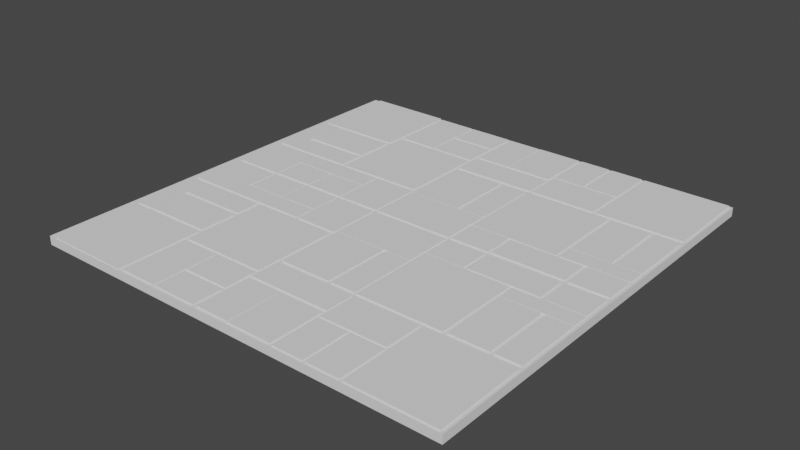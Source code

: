 # Source: Floor.blend  (saved by Blender 2.92.15; exported with 4.5.12 LTS)
import bpy
from mathutils import Matrix  # noqa: F401  (used for matrix-valued properties, if any)

bpy.ops.wm.read_factory_settings(use_empty=True)
scene = bpy.context.scene
scene.name = 'Scene'

# ---- collections
col_collection = bpy.data.collections.new('Collection'); scene.collection.children.link(col_collection)

# ---- world
world_world = bpy.data.worlds.new('World'); scene.world = world_world
world_world.use_nodes = True; world_world.node_tree.nodes.clear()
_N = world_world.node_tree.nodes; _L = world_world.node_tree.links
n0 = _N.new('ShaderNodeOutputWorld'); n0.name = 'World Output'; n0.location = (300, 300)
n1 = _N.new('ShaderNodeBackground'); n1.name = 'Background'; n1.location = (10, 300)
n1.inputs[0].default_value = (0.05088, 0.05088, 0.05088, 1.0)
_L.new(n1.outputs[0], n0.inputs[0])
n0.is_active_output = True
world_world.color = (0.05088, 0.05088, 0.05088)
world_world.use_sun_shadow = False
world_world.sun_shadow_jitter_overblur = 0.0

# ---- meshes
me_cube_001 = bpy.data.meshes.new('Cube.001')
me_cube_001.from_pydata([(-5.0, -5.0, 0.0), (-5.0, -5.0, 0.2), (-5.0, 5.0, 0.0), (-5.0, 5.0, 0.2), (5.0, -5.0, 0.0), (5.0, -5.0, 0.2), (5.0, 5.0, 0.0), (5.0, 5.0, 0.2), (0.0, 5.0, 0.0), (0.0, 5.0, 0.2), (0.0, -5.0, 0.0), (0.0, -5.0, 0.2), (-5.0, 0.0, 0.0), (-5.0, 0.0, 0.2), (5.0, 0.0, 0.0), (5.0, 0.0, 0.2), (0.0, 0.0, 0.2), (0.0, 0.0, 0.0)], [], [(12, 13, 3, 2), (8, 9, 7, 6), (14, 15, 5, 4), (10, 11, 1, 0), (17, 14, 4, 10), (16, 13, 1, 11), (15, 16, 11, 5), (12, 17, 10, 0), (4, 5, 11, 10), (2, 3, 9, 8), (2, 8, 17, 12), (7, 9, 16, 15), (9, 3, 13, 16), (8, 6, 14, 17), (6, 7, 15, 14), (0, 1, 13, 12)])
_uv = me_cube_001.uv_layers.new(name='UVMap')
_uv.uv.foreach_set('vector', [0.6567, 0.4563, 0.6468, 0.4563, 0.6468, 0.2083, 0.6567, 0.2083, 0.6151, 0.4563, 0.6051, 0.4563, 0.6051, 0.2083, 0.6151, 0.2083, 0.6289, 0.4563, 0.619, 0.4563, 0.619, 0.2083, 0.6289, 0.2083, 0.6428, 0.4563, 0.6329, 0.4563, 0.6329, 0.2083, 0.6428, 0.2083, 0.25, 0.25, 0.498, 0.25, 0.498, 0.498, 0.25, 0.498, 0.25, 0.75, 0.498, 0.75, 0.498, 0.998, 0.25, 0.998, 0.001976, 0.75, 0.25, 0.75, 0.25, 0.998, 0.001976, 0.998, 0.001976, 0.25, 0.25, 0.25, 0.25, 0.498, 0.001976, 0.498, 0.6428, 0.7043, 0.6329, 0.7043, 0.6329, 0.4563, 0.6428, 0.4563, 0.6151, 0.7043, 0.6051, 0.7043, 0.6051, 0.4563, 0.6151, 0.4563, 0.001976, 0.001976, 0.25, 0.001976, 0.25, 0.25, 0.001976, 0.25, 0.001976, 0.502, 0.25, 0.502, 0.25, 0.75, 0.001976, 0.75, 0.25, 0.502, 0.498, 0.502, 0.498, 0.75, 0.25, 0.75, 0.25, 0.001976, 0.498, 0.001976, 0.498, 0.25, 0.25, 0.25, 0.6289, 0.7043, 0.619, 0.7043, 0.619, 0.4563, 0.6289, 0.4563, 0.6567, 0.7043, 0.6468, 0.7043, 0.6468, 0.4563, 0.6567, 0.4563])
me_cube_001.use_remesh_fix_poles = True
me_cube_001.use_remesh_preserve_attributes = False
me_cube_001.use_mirror_vertex_groups = False
me_cube_001.update()
me_cube_002 = bpy.data.meshes.new('Cube.002')
me_cube_002.from_pydata([(-4.815, 2.984, 0.1446), (-4.815, 2.984, 0.2342), (-4.815, 4.984, 0.1446), (-4.815, 4.984, 0.2342), (-2.815, 2.984, 0.1446), (-2.815, 2.984, 0.2342), (-2.815, 4.984, 0.1446), (-2.815, 4.984, 0.2342), (-2.729, 3.414, 0.1446), (-2.729, 3.414, 0.2342), (-2.729, 4.948, 0.1446), (-2.729, 4.948, 0.2342), (-1.831, 3.414, 0.1446), (-1.831, 3.414, 0.2342), (-1.831, 4.948, 0.1446), (-1.831, 4.948, 0.2342), (-2.831, 1.998, 0.1446), (-2.831, 1.998, 0.2342), (-4.394, 1.998, 0.1446), (-4.394, 1.998, 0.2342), (-2.831, 2.896, 0.1446), (-2.831, 2.896, 0.2342), (-4.394, 2.896, 0.1446), (-4.394, 2.896, 0.2342), (-2.727, 1.334, 0.1446), (-2.727, 1.334, 0.2342), (-2.727, 3.334, 0.1446), (-2.727, 3.334, 0.2342), (-0.7272, 1.334, 0.1446), (-0.7272, 1.334, 0.2342), (-0.7272, 3.334, 0.1446), (-0.7272, 3.334, 0.2342), (-2.831, 1.338, 0.1446), (-2.831, 1.338, 0.2342), (-4.394, 1.338, 0.1446), (-4.394, 1.338, 0.2342), (-2.831, 1.91, 0.1446), (-2.831, 1.91, 0.2342), (-4.394, 1.91, 0.1446), (-4.394, 1.91, 0.2342), (-4.427, 2.91, 0.1446), (-4.427, 2.91, 0.2342), (-4.427, 1.343, 0.1446), (-4.427, 1.343, 0.2342), (-4.81, 2.91, 0.1446), (-4.81, 2.91, 0.2342), (-4.81, 1.343, 0.1446), (-4.81, 1.343, 0.2342), (-1.778, 4.238, 0.1446), (-1.778, 4.238, 0.2342), (-1.778, 4.945, 0.1446), (-1.778, 4.945, 0.2342), (-0.728, 4.238, 0.1446), (-0.728, 4.238, 0.2342), (-0.728, 4.945, 0.1446), (-0.728, 4.945, 0.2342), (-1.778, 3.406, 0.1446), (-1.778, 3.406, 0.2342), (-1.778, 4.171, 0.1446), (-1.778, 4.171, 0.2342), (-0.728, 3.406, 0.1446), (-0.728, 3.406, 0.2342), (-0.728, 4.171, 0.1446), (-0.728, 4.171, 0.2342), (3.28, 0.7906, 0.1446), (3.28, 0.7906, 0.2342), (1.28, 0.7906, 0.1446), (1.28, 0.7906, 0.2342), (3.28, 2.791, 0.1446), (3.28, 2.791, 0.2342), (1.28, 2.791, 0.1446), (1.28, 2.791, 0.2342), (2.849, 2.877, 0.1446), (2.849, 2.877, 0.2342), (1.315, 2.877, 0.1446), (1.315, 2.877, 0.2342), (2.849, 3.775, 0.1446), (2.849, 3.775, 0.2342), (1.315, 3.775, 0.1446), (1.315, 3.775, 0.2342), (4.266, 2.775, 0.1446), (4.266, 2.775, 0.2342), (4.266, 1.212, 0.1446), (4.266, 1.212, 0.2342), (3.367, 2.775, 0.1446), (3.367, 2.775, 0.2342), (3.367, 1.212, 0.1446), (3.367, 1.212, 0.2342), (4.929, 2.879, 0.1446), (4.929, 2.879, 0.2342), (2.929, 2.879, 0.1446), (2.929, 2.879, 0.2342), (4.929, 4.964, 0.1446), (4.929, 4.964, 0.2342), (2.929, 4.964, 0.1446), (2.929, 4.964, 0.2342), (4.925, 2.775, 0.1446), (4.925, 2.775, 0.2342), (4.925, 1.212, 0.1446), (4.925, 1.212, 0.2342), (4.353, 2.775, 0.1446), (4.353, 2.775, 0.2342), (4.353, 1.212, 0.1446), (4.353, 1.212, 0.2342), (3.353, 1.179, 0.1446), (3.353, 1.179, 0.2342), (4.92, 1.179, 0.1446), (4.92, 1.179, 0.2342), (3.353, 0.7962, 0.1446), (3.353, 0.7962, 0.2342), (4.92, 0.7962, 0.1446), (4.92, 0.7962, 0.2342), (2.025, 3.828, 0.1446), (2.025, 3.828, 0.2342), (1.318, 3.828, 0.1446), (1.318, 3.828, 0.2342), (2.025, 4.963, 0.1446), (2.025, 4.963, 0.2342), (1.318, 4.963, 0.1446), (1.318, 4.963, 0.2342), (2.858, 3.828, 0.1446), (2.858, 3.828, 0.2342), (2.092, 3.828, 0.1446), (2.092, 3.828, 0.2342), (2.858, 4.963, 0.1446), (2.858, 4.963, 0.2342), (2.092, 4.963, 0.1446), (2.092, 4.963, 0.2342), (0.5657, 2.775, 0.1446), (0.5657, 2.775, 0.2342), (0.5657, 1.212, 0.1446), (0.5657, 1.212, 0.2342), (-0.6327, 2.775, 0.1446), (-0.6327, 2.775, 0.2342), (-0.6327, 1.212, 0.1446), (-0.6327, 1.212, 0.2342), (1.225, 2.775, 0.1446), (1.225, 2.775, 0.2342), (1.225, 1.212, 0.1446), (1.225, 1.212, 0.2342), (0.6528, 2.775, 0.1446), (0.6528, 2.775, 0.2342), (0.6528, 1.212, 0.1446), (0.6528, 1.212, 0.2342), (-0.647, 1.179, 0.1446), (-0.647, 1.179, 0.2342), (1.22, 1.179, 0.1446), (1.22, 1.179, 0.2342), (-0.647, 0.04065, 0.1446), (-0.647, 0.04065, 0.2342), (1.22, 0.04065, 0.1446), (1.22, 0.04065, 0.2342), (-0.6577, 2.876, 0.2342), (-0.6577, 2.876, 0.1446), (1.261, 2.876, 0.2342), (1.261, 2.876, 0.1446), (1.242, 4.95, 0.1446), (1.242, 4.95, 0.2342), (1.242, 3.647, 0.1446), (1.242, 3.647, 0.2342), (0.1922, 4.95, 0.1446), (0.1922, 4.95, 0.2342), (0.1922, 3.647, 0.1446), (0.1922, 3.647, 0.2342), (1.261, 3.563, 0.1446), (1.261, 3.563, 0.2342), (-0.6577, 3.563, 0.1446), (-0.6577, 3.563, 0.2342), (0.1486, 3.641, 0.1446), (0.1486, 3.641, 0.2342), (-0.6376, 3.641, 0.1446), (-0.6376, 3.641, 0.2342), (0.1486, 4.936, 0.1446), (0.1486, 4.936, 0.2342), (-0.6376, 4.936, 0.1446), (-0.6376, 4.936, 0.2342), (-3.621, 1.258, 0.1446), (-3.621, 1.258, 0.2342), (-1.754, 1.258, 0.1446), (-1.754, 1.258, 0.2342), (-3.621, 0.7981, 0.1446), (-3.621, 0.7981, 0.2342), (-1.754, 0.7981, 0.1446), (-1.754, 0.7981, 0.2342), (-1.698, 1.258, 0.1446), (-1.698, 1.258, 0.2342), (-0.7112, 1.258, 0.1446), (-0.7112, 1.258, 0.2342), (-1.698, 0.04248, 0.1446), (-1.698, 0.04248, 0.2342), (-0.7112, 0.04248, 0.1446), (-0.7112, 0.04248, 0.2342), (-4.81, 1.258, 0.1446), (-4.81, 1.258, 0.2342), (-3.659, 1.258, 0.1446), (-3.659, 1.258, 0.2342), (-4.81, 0.03658, 0.1446), (-4.81, 0.03658, 0.2342), (-3.659, 0.03658, 0.1446), (-3.659, 0.03658, 0.2342), (-3.601, 0.7562, 0.1446), (-3.601, 0.7562, 0.2342), (-2.701, 0.7562, 0.1446), (-2.701, 0.7562, 0.2342), (-3.601, 0.04838, 0.1446), (-3.601, 0.04838, 0.2342), (-2.701, 0.04838, 0.1446), (-2.701, 0.04838, 0.2342), (-2.651, 0.7562, 0.1446), (-2.651, 0.7562, 0.2342), (-1.751, 0.7562, 0.1446), (-1.751, 0.7562, 0.2342), (-2.651, 0.04838, 0.1446), (-2.651, 0.04838, 0.2342), (-1.751, 0.04838, 0.1446), (-1.751, 0.04838, 0.2342), (1.287, 0.7562, 0.1446), (1.287, 0.7562, 0.2342), (2.187, 0.7562, 0.1446), (2.187, 0.7562, 0.2342), (1.287, 0.04838, 0.1446), (1.287, 0.04838, 0.2342), (2.187, 0.04838, 0.1446), (2.187, 0.04838, 0.2342), (4.014, 0.7562, 0.1446), (4.014, 0.7562, 0.2342), (4.914, 0.7562, 0.1446), (4.914, 0.7562, 0.2342), (4.014, 0.04838, 0.1446), (4.014, 0.04838, 0.2342), (4.914, 0.04838, 0.1446), (4.914, 0.04838, 0.2342), (2.255, 0.7379, 0.1446), (2.255, 0.7379, 0.2342), (3.928, 0.7379, 0.1446), (3.928, 0.7379, 0.2342), (2.255, 0.06889, 0.1446), (2.255, 0.06889, 0.2342), (3.928, 0.06889, 0.1446), (3.928, 0.06889, 0.2342)], [], [(0, 1, 3, 2), (2, 3, 7, 6), (6, 7, 5, 4), (4, 5, 1, 0), (2, 6, 4, 0), (7, 3, 1, 5), (8, 9, 11, 10), (10, 11, 15, 14), (14, 15, 13, 12), (12, 13, 9, 8), (10, 14, 12, 8), (15, 11, 9, 13), (16, 17, 19, 18), (18, 19, 23, 22), (22, 23, 21, 20), (20, 21, 17, 16), (18, 22, 20, 16), (23, 19, 17, 21), (24, 25, 27, 26), (26, 27, 31, 30), (30, 31, 29, 28), (28, 29, 25, 24), (26, 30, 28, 24), (31, 27, 25, 29), (32, 33, 35, 34), (34, 35, 39, 38), (38, 39, 37, 36), (36, 37, 33, 32), (34, 38, 36, 32), (39, 35, 33, 37), (40, 41, 43, 42), (42, 43, 47, 46), (46, 47, 45, 44), (44, 45, 41, 40), (42, 46, 44, 40), (47, 43, 41, 45), (48, 49, 51, 50), (50, 51, 55, 54), (54, 55, 53, 52), (52, 53, 49, 48), (50, 54, 52, 48), (55, 51, 49, 53), (56, 57, 59, 58), (58, 59, 63, 62), (62, 63, 61, 60), (60, 61, 57, 56), (58, 62, 60, 56), (63, 59, 57, 61), (64, 65, 67, 66), (66, 67, 71, 70), (70, 71, 69, 68), (68, 69, 65, 64), (66, 70, 68, 64), (71, 67, 65, 69), (72, 73, 75, 74), (74, 75, 79, 78), (78, 79, 77, 76), (76, 77, 73, 72), (74, 78, 76, 72), (79, 75, 73, 77), (80, 81, 83, 82), (82, 83, 87, 86), (86, 87, 85, 84), (84, 85, 81, 80), (82, 86, 84, 80), (87, 83, 81, 85), (88, 89, 91, 90), (90, 91, 95, 94), (94, 95, 93, 92), (92, 93, 89, 88), (90, 94, 92, 88), (95, 91, 89, 93), (96, 97, 99, 98), (98, 99, 103, 102), (102, 103, 101, 100), (100, 101, 97, 96), (98, 102, 100, 96), (103, 99, 97, 101), (104, 105, 107, 106), (106, 107, 111, 110), (110, 111, 109, 108), (108, 109, 105, 104), (106, 110, 108, 104), (111, 107, 105, 109), (112, 113, 115, 114), (114, 115, 119, 118), (118, 119, 117, 116), (116, 117, 113, 112), (114, 118, 116, 112), (119, 115, 113, 117), (120, 121, 123, 122), (122, 123, 127, 126), (126, 127, 125, 124), (124, 125, 121, 120), (122, 126, 124, 120), (127, 123, 121, 125), (128, 129, 131, 130), (130, 131, 135, 134), (134, 135, 133, 132), (132, 133, 129, 128), (130, 134, 132, 128), (135, 131, 129, 133), (136, 137, 139, 138), (138, 139, 143, 142), (142, 143, 141, 140), (140, 141, 137, 136), (138, 142, 140, 136), (143, 139, 137, 141), (144, 145, 147, 146), (146, 147, 151, 150), (150, 151, 149, 148), (148, 149, 145, 144), (146, 150, 148, 144), (151, 147, 145, 149), (155, 154, 152, 153), (156, 157, 159, 158), (158, 159, 163, 162), (162, 163, 161, 160), (160, 161, 157, 156), (158, 162, 160, 156), (163, 159, 157, 161), (153, 152, 167, 166), (166, 167, 165, 164), (164, 165, 154, 155), (153, 166, 164, 155), (167, 152, 154, 165), (168, 169, 171, 170), (170, 171, 175, 174), (174, 175, 173, 172), (172, 173, 169, 168), (170, 174, 172, 168), (175, 171, 169, 173), (176, 177, 179, 178), (178, 179, 183, 182), (182, 183, 181, 180), (180, 181, 177, 176), (178, 182, 180, 176), (183, 179, 177, 181), (184, 185, 187, 186), (186, 187, 191, 190), (190, 191, 189, 188), (188, 189, 185, 184), (186, 190, 188, 184), (191, 187, 185, 189), (192, 193, 195, 194), (194, 195, 199, 198), (198, 199, 197, 196), (196, 197, 193, 192), (194, 198, 196, 192), (199, 195, 193, 197), (200, 201, 203, 202), (202, 203, 207, 206), (206, 207, 205, 204), (204, 205, 201, 200), (202, 206, 204, 200), (207, 203, 201, 205), (208, 209, 211, 210), (210, 211, 215, 214), (214, 215, 213, 212), (212, 213, 209, 208), (210, 214, 212, 208), (215, 211, 209, 213), (216, 217, 219, 218), (218, 219, 223, 222), (222, 223, 221, 220), (220, 221, 217, 216), (218, 222, 220, 216), (223, 219, 217, 221), (224, 225, 227, 226), (226, 227, 231, 230), (230, 231, 229, 228), (228, 229, 225, 224), (226, 230, 228, 224), (231, 227, 225, 229), (232, 233, 235, 234), (234, 235, 239, 238), (238, 239, 237, 236), (236, 237, 233, 232), (234, 238, 236, 232), (239, 235, 233, 237)])
_uv = me_cube_002.uv_layers.new(name='UVMap')
_uv.uv.foreach_set('vector', [0.8649, 0.8067, 0.8605, 0.8067, 0.8605, 0.7075, 0.8649, 0.7075, 0.8695, 0.4832, 0.8651, 0.4832, 0.8651, 0.384, 0.8695, 0.384, 0.8733, 0.8067, 0.8688, 0.8067, 0.8688, 0.7075, 0.8733, 0.7075, 0.8565, 0.8067, 0.8521, 0.8067, 0.8521, 0.7075, 0.8565, 0.7075, 0.6051, 0.001976, 0.7043, 0.001976, 0.7043, 0.1012, 0.6051, 0.1012, 0.7043, 0.1051, 0.7043, 0.2043, 0.6051, 0.2043, 0.6051, 0.1051, 0.8733, 0.8868, 0.8689, 0.8868, 0.8689, 0.8107, 0.8733, 0.8107, 0.7845, 0.8876, 0.7801, 0.8876, 0.7801, 0.8431, 0.7845, 0.8431, 0.8649, 0.8868, 0.8605, 0.8868, 0.8605, 0.8107, 0.8649, 0.8107, 0.7677, 0.8876, 0.7633, 0.8876, 0.7633, 0.8431, 0.7677, 0.8431, 0.7091, 0.5474, 0.7537, 0.5474, 0.7537, 0.6235, 0.7091, 0.6235, 0.7211, 0.2883, 0.7656, 0.2883, 0.7656, 0.3644, 0.7211, 0.3644, 0.8806, 0.2693, 0.8761, 0.2693, 0.8761, 0.1918, 0.8806, 0.1918, 0.7761, 0.8876, 0.7717, 0.8876, 0.7717, 0.8431, 0.7761, 0.8431, 0.8701, 0.07949, 0.8657, 0.07949, 0.8657, 0.001976, 0.8701, 0.001976, 0.8894, 0.1765, 0.885, 0.1765, 0.885, 0.132, 0.8894, 0.132, 0.7052, 0.7233, 0.6606, 0.7233, 0.6606, 0.6458, 0.7052, 0.6458, 0.7529, 0.07949, 0.7083, 0.07949, 0.7083, 0.001976, 0.7529, 0.001976, 0.8558, 0.1827, 0.8514, 0.1827, 0.8514, 0.08345, 0.8558, 0.08345, 0.8611, 0.4832, 0.8567, 0.4832, 0.8567, 0.384, 0.8611, 0.384, 0.8528, 0.4832, 0.8483, 0.4832, 0.8483, 0.384, 0.8528, 0.384, 0.8642, 0.1827, 0.8598, 0.1827, 0.8598, 0.08345, 0.8642, 0.08345, 0.502, 0.2167, 0.6012, 0.2167, 0.6012, 0.3159, 0.502, 0.3159, 0.502, 0.3199, 0.6012, 0.3199, 0.6012, 0.4191, 0.502, 0.4191, 0.8365, 0.07949, 0.8321, 0.07949, 0.8321, 0.001976, 0.8365, 0.001976, 0.8974, 0.2525, 0.8929, 0.2525, 0.8929, 0.2241, 0.8974, 0.2241, 0.8405, 0.001976, 0.8449, 0.001976, 0.8449, 0.07949, 0.8405, 0.07949, 0.8978, 0.1118, 0.8934, 0.1118, 0.8934, 0.08345, 0.8978, 0.08345, 0.7998, 0.001976, 0.8281, 0.001976, 0.8281, 0.07949, 0.7998, 0.07949, 0.8276, 0.5428, 0.7992, 0.5428, 0.7992, 0.4652, 0.8276, 0.4652, 0.6329, 0.79, 0.6373, 0.79, 0.6373, 0.8677, 0.6329, 0.8677, 0.8817, 0.8895, 0.8772, 0.8895, 0.8772, 0.8705, 0.8817, 0.8705, 0.6953, 0.7915, 0.6997, 0.7915, 0.6997, 0.8693, 0.6953, 0.8693, 0.6457, 0.8907, 0.6413, 0.8907, 0.6413, 0.8716, 0.6457, 0.8716, 0.8505, 0.38, 0.8315, 0.38, 0.8315, 0.3023, 0.8505, 0.3023, 0.6519, 0.786, 0.6329, 0.786, 0.6329, 0.7083, 0.6519, 0.7083, 0.8947, 0.419, 0.8903, 0.419, 0.8903, 0.384, 0.8947, 0.384, 0.8528, 0.5392, 0.8483, 0.5392, 0.8483, 0.4871, 0.8528, 0.4871, 0.8947, 0.4581, 0.8903, 0.4581, 0.8903, 0.423, 0.8947, 0.423, 0.8611, 0.5392, 0.8567, 0.5392, 0.8567, 0.4871, 0.8611, 0.4871, 0.6913, 0.7915, 0.6913, 0.8436, 0.6563, 0.8436, 0.6563, 0.7915, 0.8346, 0.6465, 0.8346, 0.6986, 0.7996, 0.6986, 0.7996, 0.6465, 0.8901, 0.8359, 0.8856, 0.8359, 0.8856, 0.7979, 0.8901, 0.7979, 0.8598, 0.6986, 0.8554, 0.6986, 0.8554, 0.6465, 0.8598, 0.6465, 0.8901, 0.794, 0.8856, 0.794, 0.8856, 0.756, 0.8901, 0.756, 0.8695, 0.5392, 0.8651, 0.5392, 0.8651, 0.4871, 0.8695, 0.4871, 0.6148, 0.7769, 0.6148, 0.829, 0.5768, 0.829, 0.5768, 0.7769, 0.7471, 0.7761, 0.7471, 0.8282, 0.7091, 0.8282, 0.7091, 0.7761, 0.8715, 0.6466, 0.8671, 0.6466, 0.8671, 0.5474, 0.8715, 0.5474, 0.8673, 0.38, 0.8629, 0.38, 0.8629, 0.2808, 0.8673, 0.2808, 0.836, 0.4832, 0.8315, 0.4832, 0.8315, 0.384, 0.836, 0.384, 0.8726, 0.1827, 0.8682, 0.1827, 0.8682, 0.08345, 0.8726, 0.08345, 0.502, 0.5262, 0.6012, 0.5262, 0.6012, 0.6254, 0.502, 0.6254, 0.502, 0.4231, 0.6012, 0.4231, 0.6012, 0.5223, 0.502, 0.5223, 0.8521, 0.8107, 0.8565, 0.8107, 0.8565, 0.8868, 0.8521, 0.8868, 0.8894, 0.128, 0.885, 0.128, 0.885, 0.08345, 0.8894, 0.08345, 0.8819, 0.4654, 0.8863, 0.4654, 0.8863, 0.5415, 0.8819, 0.5415, 0.7929, 0.8876, 0.7885, 0.8876, 0.7885, 0.8431, 0.7929, 0.8431, 0.7211, 0.2083, 0.7656, 0.2083, 0.7656, 0.2844, 0.7211, 0.2844, 0.7537, 0.7036, 0.7091, 0.7036, 0.7091, 0.6275, 0.7537, 0.6275, 0.8766, 0.08345, 0.881, 0.08345, 0.881, 0.161, 0.8766, 0.161, 0.5272, 0.8354, 0.5316, 0.8354, 0.5316, 0.8799, 0.5272, 0.8799, 0.8817, 0.8665, 0.8772, 0.8665, 0.8772, 0.789, 0.8817, 0.789, 0.8901, 0.7521, 0.8856, 0.7521, 0.8856, 0.7075, 0.8901, 0.7075, 0.7052, 0.6419, 0.6606, 0.6419, 0.6606, 0.5644, 0.7052, 0.5644, 0.7052, 0.5604, 0.6606, 0.5604, 0.6606, 0.4829, 0.7052, 0.4829, 0.8589, 0.38, 0.8545, 0.38, 0.8545, 0.2808, 0.8589, 0.2808, 0.5698, 0.7931, 0.5654, 0.7931, 0.5654, 0.6896, 0.5698, 0.6896, 0.8444, 0.4832, 0.8399, 0.4832, 0.8399, 0.384, 0.8444, 0.384, 0.5593, 0.8143, 0.5549, 0.8143, 0.5549, 0.7109, 0.5593, 0.7109, 0.502, 0.1054, 0.502, 0.001976, 0.6012, 0.001976, 0.6012, 0.1054, 0.6012, 0.1094, 0.6012, 0.2128, 0.502, 0.2128, 0.502, 0.1094, 0.8863, 0.4615, 0.8819, 0.4615, 0.8819, 0.384, 0.8863, 0.384, 0.8967, 0.6776, 0.8923, 0.6776, 0.8923, 0.6492, 0.8967, 0.6492, 0.8489, 0.001976, 0.8533, 0.001976, 0.8533, 0.07949, 0.8489, 0.07949, 0.8974, 0.2202, 0.8929, 0.2202, 0.8929, 0.1918, 0.8974, 0.1918, 0.7992, 0.3023, 0.8276, 0.3023, 0.8276, 0.3798, 0.7992, 0.3798, 0.798, 0.2844, 0.7696, 0.2844, 0.7696, 0.2069, 0.798, 0.2069, 0.6413, 0.79, 0.6457, 0.79, 0.6457, 0.8677, 0.6413, 0.8677, 0.889, 0.2742, 0.8845, 0.2742, 0.8845, 0.2552, 0.889, 0.2552, 0.5698, 0.8747, 0.5654, 0.8747, 0.5654, 0.797, 0.5698, 0.797, 0.6373, 0.8907, 0.6329, 0.8907, 0.6329, 0.8716, 0.6373, 0.8716, 0.7952, 0.3798, 0.7762, 0.3798, 0.7762, 0.3021, 0.7952, 0.3021, 0.8291, 0.7075, 0.8481, 0.7075, 0.8481, 0.7852, 0.8291, 0.7852, 0.8947, 0.4971, 0.8903, 0.4971, 0.8903, 0.462, 0.8947, 0.462, 0.8444, 0.5434, 0.8399, 0.5434, 0.8399, 0.4871, 0.8444, 0.4871, 0.8925, 0.3549, 0.8881, 0.3549, 0.8881, 0.3199, 0.8925, 0.3199, 0.8514, 0.7028, 0.847, 0.7028, 0.847, 0.6465, 0.8514, 0.6465, 0.502, 0.8314, 0.502, 0.7751, 0.537, 0.7751, 0.537, 0.8314, 0.6004, 0.6294, 0.6004, 0.6857, 0.5654, 0.6857, 0.5654, 0.6294, 0.6775, 0.8855, 0.6731, 0.8855, 0.6731, 0.8476, 0.6775, 0.8476, 0.836, 0.5434, 0.8315, 0.5434, 0.8315, 0.4871, 0.836, 0.4871, 0.6859, 0.8855, 0.6815, 0.8855, 0.6815, 0.8476, 0.6859, 0.8476, 0.7547, 0.2043, 0.7502, 0.2043, 0.7502, 0.148, 0.7547, 0.148, 0.7577, 0.7028, 0.7577, 0.6465, 0.7956, 0.6465, 0.7956, 0.7028, 0.7463, 0.148, 0.7463, 0.2043, 0.7083, 0.2043, 0.7083, 0.148, 0.8772, 0.7075, 0.8817, 0.7075, 0.8817, 0.785, 0.8772, 0.785, 0.8799, 0.7034, 0.8755, 0.7034, 0.8755, 0.644, 0.8799, 0.644, 0.8741, 0.001976, 0.8785, 0.001976, 0.8785, 0.07949, 0.8741, 0.07949, 0.889, 0.2512, 0.8845, 0.2512, 0.8845, 0.1918, 0.889, 0.1918, 0.6606, 0.4014, 0.7201, 0.4014, 0.7201, 0.4789, 0.6606, 0.4789, 0.5614, 0.7069, 0.502, 0.7069, 0.502, 0.6294, 0.5614, 0.6294, 0.8841, 0.3583, 0.8797, 0.3583, 0.8797, 0.2808, 0.8841, 0.2808, 0.8967, 0.6453, 0.8923, 0.6453, 0.8923, 0.6169, 0.8967, 0.6169, 0.8573, 0.001976, 0.8617, 0.001976, 0.8617, 0.07949, 0.8573, 0.07949, 0.8967, 0.6129, 0.8923, 0.6129, 0.8923, 0.5846, 0.8967, 0.5846, 0.7992, 0.3838, 0.8276, 0.3838, 0.8276, 0.4613, 0.7992, 0.4613, 0.824, 0.6249, 0.7957, 0.6249, 0.7957, 0.5474, 0.824, 0.5474, 0.8713, 0.2808, 0.8757, 0.2808, 0.8757, 0.3734, 0.8713, 0.3734, 0.843, 0.703, 0.8386, 0.703, 0.8386, 0.6465, 0.843, 0.6465, 0.6188, 0.7769, 0.6232, 0.7769, 0.6232, 0.8695, 0.6188, 0.8695, 0.8499, 0.2969, 0.8455, 0.2969, 0.8455, 0.2404, 0.8499, 0.2404, 0.6606, 0.3049, 0.7171, 0.3049, 0.7171, 0.3975, 0.6606, 0.3975, 0.7171, 0.3009, 0.6606, 0.3009, 0.6606, 0.2083, 0.7171, 0.2083, 0.7555, 0.8713, 0.7511, 0.8713, 0.7511, 0.7761, 0.7555, 0.7761, 0.783, 0.5435, 0.7786, 0.5435, 0.7786, 0.4788, 0.783, 0.4788, 0.7136, 0.8843, 0.7091, 0.8843, 0.7091, 0.8322, 0.7136, 0.8322, 0.7746, 0.5435, 0.7702, 0.5435, 0.7702, 0.4788, 0.7746, 0.4788, 0.8715, 0.7027, 0.8671, 0.7027, 0.8671, 0.6506, 0.8715, 0.6506, 0.7612, 0.7722, 0.7091, 0.7722, 0.7091, 0.7075, 0.7612, 0.7075, 0.6289, 0.773, 0.5768, 0.773, 0.5768, 0.7083, 0.6289, 0.7083, 0.8953, 0.03604, 0.8909, 0.03604, 0.8909, 0.001976, 0.8953, 0.001976, 0.5454, 0.8703, 0.541, 0.8703, 0.541, 0.7751, 0.5454, 0.7751, 0.8947, 0.5351, 0.8903, 0.5351, 0.8903, 0.501, 0.8947, 0.501, 0.7577, 0.5474, 0.7917, 0.5474, 0.7917, 0.6426, 0.7577, 0.6426, 0.724, 0.3838, 0.7581, 0.3838, 0.7581, 0.4789, 0.724, 0.4789, 0.6647, 0.8476, 0.6691, 0.8476, 0.6691, 0.8866, 0.6647, 0.8866, 0.7914, 0.543, 0.787, 0.543, 0.787, 0.4788, 0.7914, 0.4788, 0.6607, 0.8866, 0.6563, 0.8866, 0.6563, 0.8476, 0.6607, 0.8476, 0.5593, 0.8824, 0.5549, 0.8824, 0.5549, 0.8182, 0.5593, 0.8182, 0.7694, 0.1476, 0.7694, 0.08345, 0.8084, 0.08345, 0.8084, 0.1476, 0.7958, 0.001976, 0.7958, 0.06618, 0.7568, 0.06618, 0.7568, 0.001976, 0.8779, 0.4766, 0.8735, 0.4766, 0.8735, 0.384, 0.8779, 0.384, 0.8766, 0.1649, 0.881, 0.1649, 0.881, 0.1877, 0.8766, 0.1877, 0.8799, 0.64, 0.8755, 0.64, 0.8755, 0.5474, 0.8799, 0.5474, 0.8883, 0.6987, 0.8839, 0.6987, 0.8839, 0.6759, 0.8883, 0.6759, 0.8251, 0.8001, 0.8023, 0.8001, 0.8023, 0.7075, 0.8251, 0.7075, 0.8019, 0.1918, 0.8247, 0.1918, 0.8247, 0.2844, 0.8019, 0.2844, 0.7175, 0.8322, 0.722, 0.8322, 0.722, 0.8811, 0.7175, 0.8811, 0.8883, 0.6077, 0.8839, 0.6077, 0.8839, 0.5474, 0.8883, 0.5474, 0.7304, 0.8811, 0.7259, 0.8811, 0.7259, 0.8322, 0.7304, 0.8322, 0.8883, 0.672, 0.8839, 0.672, 0.8839, 0.6117, 0.8883, 0.6117, 0.5509, 0.7109, 0.5509, 0.7711, 0.502, 0.7711, 0.502, 0.7109, 0.6563, 0.7876, 0.6563, 0.7273, 0.7052, 0.7273, 0.7052, 0.7876, 0.8331, 0.2975, 0.8287, 0.2975, 0.8287, 0.2404, 0.8331, 0.2404, 0.8779, 0.5411, 0.8735, 0.5411, 0.8735, 0.4805, 0.8779, 0.4805, 0.8415, 0.2975, 0.8371, 0.2975, 0.8371, 0.2404, 0.8415, 0.2404, 0.8869, 0.06256, 0.8825, 0.06256, 0.8825, 0.001976, 0.8869, 0.001976, 0.7654, 0.08345, 0.7654, 0.144, 0.7083, 0.144, 0.7083, 0.08345, 0.7091, 0.5435, 0.7091, 0.4829, 0.7662, 0.4829, 0.7662, 0.5435, 0.5148, 0.88, 0.5104, 0.88, 0.5104, 0.8354, 0.5148, 0.8354, 0.8019, 0.1527, 0.8064, 0.1527, 0.8064, 0.1878, 0.8019, 0.1878, 0.5232, 0.88, 0.5188, 0.88, 0.5188, 0.8354, 0.5232, 0.8354, 0.8236, 0.8878, 0.8191, 0.8878, 0.8191, 0.8527, 0.8236, 0.8527, 0.8638, 0.2364, 0.8287, 0.2364, 0.8287, 0.1918, 0.8638, 0.1918, 0.8374, 0.8487, 0.8023, 0.8487, 0.8023, 0.8041, 0.8374, 0.8041, 0.6065, 0.8776, 0.602, 0.8776, 0.602, 0.833, 0.6065, 0.833, 0.8539, 0.2404, 0.8583, 0.2404, 0.8583, 0.2755, 0.8539, 0.2755, 0.5852, 0.833, 0.5897, 0.833, 0.5897, 0.8776, 0.5852, 0.8776, 0.8901, 0.875, 0.8856, 0.875, 0.8856, 0.8398, 0.8901, 0.8398, 0.8631, 0.5921, 0.828, 0.5921, 0.828, 0.5474, 0.8631, 0.5474, 0.8474, 0.1281, 0.8123, 0.1281, 0.8123, 0.08345, 0.8474, 0.08345, 0.5064, 0.88, 0.502, 0.88, 0.502, 0.8354, 0.5064, 0.8354, 0.8107, 0.8527, 0.8152, 0.8527, 0.8152, 0.8878, 0.8107, 0.8878, 0.5936, 0.833, 0.5981, 0.833, 0.5981, 0.8776, 0.5936, 0.8776, 0.8925, 0.3159, 0.8881, 0.3159, 0.8881, 0.2808, 0.8925, 0.2808, 0.8631, 0.6407, 0.828, 0.6407, 0.828, 0.596, 0.8631, 0.596, 0.8474, 0.1767, 0.8123, 0.1767, 0.8123, 0.132, 0.8474, 0.132, 0.7388, 0.8768, 0.7343, 0.8768, 0.7343, 0.8322, 0.7388, 0.8322, 0.8023, 0.8527, 0.8068, 0.8527, 0.8068, 0.8878, 0.8023, 0.8878, 0.5813, 0.8776, 0.5768, 0.8776, 0.5768, 0.833, 0.5813, 0.833, 0.832, 0.8878, 0.8275, 0.8878, 0.8275, 0.8527, 0.832, 0.8527, 0.7984, 0.8391, 0.7633, 0.8391, 0.7633, 0.7945, 0.7984, 0.7945, 0.798, 0.2029, 0.7628, 0.2029, 0.7628, 0.1583, 0.798, 0.1583, 0.8722, 0.2748, 0.8677, 0.2748, 0.8677, 0.1918, 0.8722, 0.1918, 0.8953, 0.07318, 0.8909, 0.07318, 0.8909, 0.03999, 0.8953, 0.03999, 0.8481, 0.8722, 0.8437, 0.8722, 0.8437, 0.7892, 0.8481, 0.7892, 0.8967, 0.5806, 0.8923, 0.5806, 0.8923, 0.5474, 0.8967, 0.5474, 0.7984, 0.7905, 0.7652, 0.7905, 0.7652, 0.7075, 0.7984, 0.7075, 0.762, 0.3838, 0.7952, 0.3838, 0.7952, 0.4668, 0.762, 0.4668])
me_cube_002.use_remesh_fix_poles = True
me_cube_002.use_remesh_preserve_attributes = False
me_cube_002.use_mirror_vertex_groups = False
me_cube_002.update()

# ---- objects
ob_floor = bpy.data.objects.new('Floor', me_cube_001)
ob_tiles = bpy.data.objects.new('Tiles', me_cube_002)

# ---- transforms, parenting, visibility, modifiers, constraints
ob_floor.location = (0.0, 0.0, 0.0)
ob_floor.lineart.crease_threshold = 0.0
ob_tiles.location = (0.0, 0.0, 0.0)
ob_tiles.lineart.crease_threshold = 0.0
_m = ob_tiles.modifiers.new('Mirror', 'MIRROR')
_m.use_axis = (False, True, False)

# ---- collection membership
col_collection.objects.link(ob_floor)
col_collection.objects.link(ob_tiles)

# ---- scene / render settings (as saved in the file)
scene.frame_start = 1; scene.frame_end = 250; scene.frame_set(1)
scene.render.engine = 'BLENDER_EEVEE_NEXT'
scene.cycles.use_denoising = False
scene.cycles.samples = 128
scene.cycles.sampling_pattern = 'TABULATED_SOBOL'
scene.cycles.use_adaptive_sampling = False
scene.cycles.use_light_tree = False
scene.view_settings.view_transform = 'Filmic'
bpy.context.view_layer.update()

# ---- added for rendering (the .blend has no active camera and no usable light): camera, sun
cam_auto = bpy.data.cameras.new('AutoCamera')
cam_auto.lens = 50.0
cam_auto.sensor_width = 36.0
cam_auto.clip_end = 1000.0
ob_auto_camera = bpy.data.objects.new('AutoCamera', cam_auto)
scene.collection.objects.link(ob_auto_camera)
ob_auto_camera.location = (13.0864, -15.7037, 10.5863)
ob_auto_camera.rotation_euler = (1.09748, -7.21219e-08, 0.694738)
scene.camera = ob_auto_camera
light_auto_sun = bpy.data.lights.new('AutoSun', 'SUN')
light_auto_sun.energy = 3.0
light_auto_sun.angle = 0.0523599
ob_auto_sun = bpy.data.objects.new('AutoSun', light_auto_sun)
scene.collection.objects.link(ob_auto_sun)
ob_auto_sun.rotation_euler = (0.872665, 0.174533, 0.523599)
bpy.context.view_layer.update()
